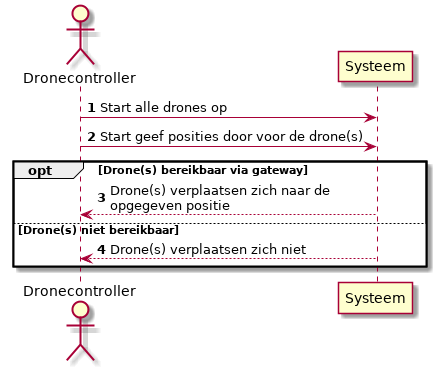

The diagram above was rendered by PlantUML. Its source (embedded in the PNG):
@startuml

autonumber
actor "Dronecontroller" as act
participant "Systeem" as sys

act -> sys : Start alle drones op
act -> sys : Start geef posities door voor de drone(s)
opt Drone(s) bereikbaar via gateway
act <-- sys : Drone(s) verplaatsen zich naar de\nopgegeven positie
else Drone(s) niet bereikbaar
act <-- sys : Drone(s) verplaatsen zich niet
end

@enduml